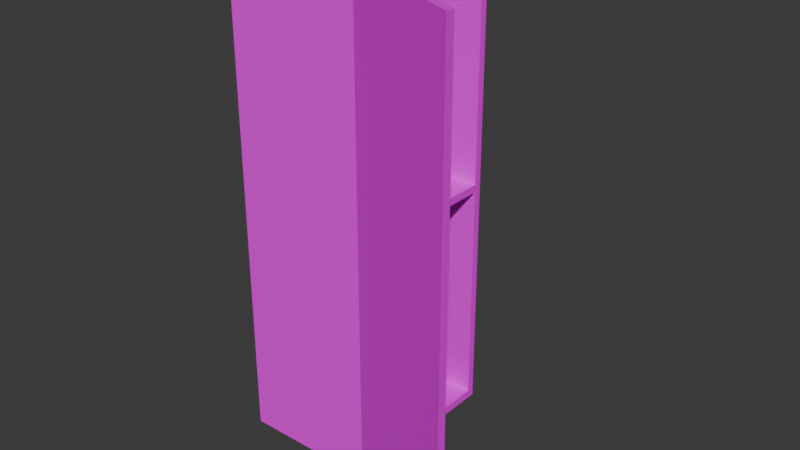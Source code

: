 # Source: Locker.blend  (saved by Blender 4.3.34; exported with 4.5.12 LTS)
import bpy
from mathutils import Matrix  # noqa: F401  (used for matrix-valued properties, if any)

bpy.ops.wm.read_factory_settings(use_empty=True)
scene = bpy.context.scene
scene.name = 'Scene'

# ---- collections
col_collection = bpy.data.collections.new('Collection'); scene.collection.children.link(col_collection)

# ---- images (referenced by path relative to the original .blend; pixels are not part of the script)
import os
ASSET_DIR = os.environ.get("B2B_ASSET_DIR", "")  # directory of the original .blend (textures are referenced by path, not embedded)
HERE = os.path.dirname(os.path.abspath(__file__))  # packed textures are extracted next to this script under _unpacked/

def load_image(name, relpath, width, height, colorspace="sRGB"):
    """Load a texture the original file referenced (path relative to the .blend, or extracted next to this script)."""
    p = next((c for c in (os.path.join(HERE, relpath), os.path.join(ASSET_DIR, relpath)) if relpath and os.path.exists(c)), "")
    if p:
        img = bpy.data.images.load(p, check_existing=True)
        img.name = name
    else:  # same state as the original file: an image datablock whose file is absent (Cycles renders it pink)
        img = bpy.data.images.new(name, width, height)
        img.source = "FILE"
        img.filepath = "//" + (relpath or name)
    img.colorspace_settings.name = colorspace
    return img
img_locker_base_color = load_image('Locker Base Color', 'Locker Base Color.png', 1024, 1024, 'sRGB')

# ---- materials (node trees are filled in below, after node groups)
mat_material = bpy.data.materials.new('Material')
mat_material.alpha_threshold = 0.0
mat_material.roughness = 0.5
mat_material.line_color = (0.0, 0.0, 0.0, 1.0)

# ---- material node trees
mat_material.use_nodes = True; mat_material.node_tree.nodes.clear()
_N = mat_material.node_tree.nodes; _L = mat_material.node_tree.links
n0 = _N.new('ShaderNodeOutputMaterial'); n0.name = 'Material Output'; n0.location = (300, 300)
n1 = _N.new('ShaderNodeBsdfPrincipled'); n1.name = 'Principled BSDF'; n1.location = (10, 300)
n1.inputs[3].default_value = 1.45
n2 = _N.new('ShaderNodeTexImage'); n2.name = 'Image Texture'; n2.location = (-280, 271)
n2.image = img_locker_base_color
_L.new(n1.outputs[0], n0.inputs[0])
_L.new(n2.outputs[0], n1.inputs[0])
n0.is_active_output = True

# ---- world
world_world = bpy.data.worlds.new('World'); scene.world = world_world
world_world.use_nodes = True; world_world.node_tree.nodes.clear()
_N = world_world.node_tree.nodes; _L = world_world.node_tree.links
n0 = _N.new('ShaderNodeOutputWorld'); n0.name = 'World Output'; n0.location = (300, 300)
n1 = _N.new('ShaderNodeBackground'); n1.name = 'Background'; n1.location = (10, 300)
n1.inputs[0].default_value = (0.05088, 0.05088, 0.05088, 1.0)
_L.new(n1.outputs[0], n0.inputs[0])
n0.is_active_output = True
world_world.color = (0.05088, 0.05088, 0.05088)
world_world.sun_shadow_jitter_overblur = 0.0

# ---- meshes
me_cube = bpy.data.meshes.new('Cube')
me_cube.from_pydata([(-0.8012, 0.7026, -0.1759), (-0.8012, 0.7026, -1.0), (-0.8012, -1.0, -0.1759), (-0.8012, -1.0, -1.0), (-1.0, 0.7026, -0.1759), (-1.0, 0.7026, -1.0), (-1.0, -1.0, -0.1759), (-1.0, -1.0, -1.0), (-0.8012, 0.7849, -1.0), (-1.0, 0.7849, -1.0), (-0.8012, 0.7849, -0.1759), (-1.0, 0.7849, -0.1759), (-1.0, -1.095, -1.0), (-1.0, -1.095, -0.1759), (-0.8012, -1.095, -0.1759), (-0.8012, -1.095, -1.0), (-1.0, 0.7026, -1.03), (-1.0, -1.0, -1.03), (-0.8012, 0.7026, -1.03), (-0.8012, -1.0, -1.03), (-0.8012, 0.7849, -1.03), (-1.0, 0.7849, -1.03), (-1.0, -1.095, -1.03), (-0.8012, -1.095, -1.03), (-0.8012, -1.0, -0.1481), (-1.0, -1.0, -0.1481), (-0.8012, 0.7026, -0.1481), (-1.0, 0.7026, -0.1481), (-1.0, 0.7849, -0.1481), (-0.8012, 0.7849, -0.1481), (-0.8012, -1.095, -0.1481), (-1.0, -1.095, -0.1481), (-0.8012, -1.0, 0.6951), (-1.0, -1.0, 0.6951), (-0.8012, 0.7026, 0.6951), (-1.0, 0.7026, 0.6951), (-1.0, 0.7849, 0.6951), (-0.8012, 0.7849, 0.6951), (-0.8012, -1.095, 0.6951), (-1.0, -1.095, 0.6951), (-0.8012, -1.0, 0.7254), (-1.0, -1.0, 0.7254), (-0.8012, 0.7026, 0.7254), (-1.0, 0.7026, 0.7254), (-1.0, 0.7849, 0.7254), (-0.8012, 0.7849, 0.7254), (-0.8012, -1.095, 0.7254), (-1.0, -1.095, 0.7254), (-0.8012, 0.7026, -0.1759), (-0.8012, 0.7026, -1.0), (-0.8012, -1.0, -0.1759), (-0.8012, -1.0, -1.0), (-0.8012, 0.7849, -0.1481), (-0.8012, 0.7849, -0.1759), (-0.8012, 0.7849, -1.0), (-1.0, 0.7849, -1.0), (-1.0, 0.7849, -0.1759), (-0.8012, -1.095, -0.1759), (-0.8012, -1.095, -1.0), (-0.8012, -1.0, -1.03), (-0.8012, 0.7026, -1.03), (-0.8012, 0.7849, -1.03), (-0.8012, -1.095, -1.03), (-0.8012, 0.7849, 0.6951), (-0.8012, 0.7026, -0.1481), (-0.8012, -1.0, -0.1481), (-0.8012, -1.095, -0.1481), (-0.8012, -1.095, 0.7254), (-0.8012, -1.095, 0.6951), (-0.8012, 0.7026, 0.6951), (-0.8012, -1.0, 0.6951), (-0.8012, -1.0, 0.7254), (-0.8012, 0.7026, 0.7254), (-0.8012, 0.7849, 0.7254), (0.1142, 0.7026, -0.1759), (0.1142, -1.0, -0.1759), (0.1142, 0.7026, -0.1481), (0.1142, -1.0, -0.1481), (0.1142, 0.7026, -0.1759), (0.1142, 0.7026, -1.0), (0.1142, -1.0, -0.1759), (0.1142, -1.0, -1.0), (0.1142, 0.7849, -0.1481), (0.1142, 0.7849, -0.1759), (0.1142, 0.7849, -1.0), (0.1142, -1.095, -0.1759), (0.1142, -1.095, -1.0), (0.1142, -1.0, -1.03), (0.1142, 0.7026, -1.03), (0.1142, 0.7849, -1.03), (0.1142, -1.095, -1.03), (0.1142, 0.7849, 0.6951), (0.1142, 0.7026, -0.1481), (0.1142, -1.0, -0.1481), (0.1142, -1.095, -0.1481), (0.1142, -1.095, 0.7254), (0.1142, -1.095, 0.6951), (0.1142, 0.7026, 0.6951), (0.1142, -1.0, 0.6951), (0.1142, -1.0, 0.7254), (0.1142, 0.7026, 0.7254), (0.1142, 0.7849, 0.7254), (1.181, -1.608, -0.1759), (1.181, -1.608, -1.0), (1.181, -1.703, -0.1759), (1.181, -1.703, -1.0), (1.181, -1.703, -1.03), (1.181, -1.608, -1.03), (1.181, -1.608, -0.1481), (1.181, -1.703, -0.1481), (1.181, -1.703, 0.7254), (1.181, -1.703, 0.6951), (1.181, -1.608, 0.6951), (1.181, -1.608, 0.7254)], [], [(13, 14, 30, 31), (24, 32, 70, 65), (7, 6, 4, 5), (46, 38, 68, 67), (1, 0, 2, 3), (11, 10, 53, 56), (34, 26, 64, 69), (5, 4, 11, 9), (7, 5, 16, 17), (26, 0, 48, 64), (15, 14, 13, 12), (6, 7, 12, 13), (12, 7, 17, 22), (10, 11, 28, 29), (16, 18, 19, 17), (18, 16, 21, 20), (17, 19, 23, 22), (29, 37, 63, 52), (45, 42, 72, 73), (15, 12, 22, 23), (9, 8, 20, 21), (5, 9, 21, 16), (25, 31, 39, 33), (27, 25, 33, 35), (29, 28, 36, 37), (4, 6, 25, 27), (11, 4, 27, 28), (71, 67, 95, 99), (6, 13, 31, 25), (9, 11, 56, 55), (37, 36, 44, 45), (36, 35, 43, 44), (37, 45, 73, 63), (31, 30, 38, 39), (23, 19, 59, 62), (24, 26, 34, 32), (38, 30, 66, 68), (28, 27, 35, 36), (42, 43, 41, 40), (43, 42, 45, 44), (40, 41, 47, 46), (35, 33, 41, 43), (33, 39, 47, 41), (39, 38, 46, 47), (14, 15, 58, 57), (10, 29, 52, 53), (2, 0, 74, 75), (73, 72, 100, 101), (0, 26, 76, 74), (55, 56, 53, 54), (72, 71, 99, 100), (52, 63, 91, 82), (26, 24, 77, 76), (65, 70, 98, 93), (58, 62, 90, 86), (69, 64, 92, 97), (54, 53, 83, 84), (61, 54, 84, 89), (68, 66, 94, 96), (19, 18, 60, 59), (32, 34, 69, 70), (0, 1, 49, 48), (2, 24, 65, 50), (40, 46, 67, 71), (42, 40, 71, 72), (30, 14, 57, 66), (18, 20, 61, 60), (1, 3, 51, 49), (3, 2, 50, 51), (20, 8, 54, 61), (8, 9, 55, 54), (15, 23, 62, 58), (75, 74, 76, 77), (93, 98, 112, 108), (79, 81, 87, 88), (78, 79, 84, 83), (95, 96, 111, 110), (84, 79, 88, 89), (86, 90, 106, 105), (78, 83, 82, 92), (99, 95, 110, 113), (92, 82, 91, 97), (90, 87, 107, 106), (97, 91, 101, 100), (98, 97, 100, 99), (50, 65, 93, 80), (57, 58, 86, 85), (63, 73, 101, 91), (66, 57, 85, 94), (64, 48, 78, 92), (67, 68, 96, 95), (59, 60, 88, 87), (48, 49, 79, 78), (70, 69, 97, 98), (60, 61, 89, 88), (51, 50, 80, 81), (62, 59, 87, 90), (53, 52, 82, 83), (24, 2, 75, 77), (49, 51, 81, 79), (103, 102, 104, 105), (104, 102, 108, 109), (103, 105, 106, 107), (111, 112, 113, 110), (109, 108, 112, 111), (87, 81, 103, 107), (80, 93, 108, 102), (85, 86, 105, 104), (94, 85, 104, 109), (96, 94, 109, 111), (81, 80, 102, 103), (98, 99, 113, 112)])
_uv = me_cube.uv_layers.new(name='UVMap')
_uv.uv.foreach_set('vector', [0.625, 1.0, 0.625, 0.75, 0.625, 0.75, 0.625, 1.0, 0.625, 0.75, 0.625, 0.75, 0.625, 0.75, 0.625, 0.75, 0.375, 0.0, 0.625, 0.0, 0.625, 0.25, 0.375, 0.25, 0.625, 0.75, 0.625, 0.75, 0.625, 0.75, 0.625, 0.75, 0.375, 0.5, 0.625, 0.5, 0.625, 0.75, 0.375, 0.75, 0.625, 0.25, 0.625, 0.5, 0.625, 0.5, 0.625, 0.25, 0.625, 0.5, 0.625, 0.5, 0.625, 0.5, 0.625, 0.5, 0.375, 0.25, 0.625, 0.25, 0.625, 0.25, 0.375, 0.25, 0.375, 0.0, 0.375, 0.25, 0.375, 0.25, 0.375, 0.0, 0.625, 0.5, 0.625, 0.5, 0.625, 0.5, 0.625, 0.5, 0.375, 0.75, 0.625, 0.75, 0.625, 1.0, 0.375, 1.0, 0.625, 0.0, 0.375, 0.0, 0.375, 0.0, 0.625, 0.0, 0.375, 0.0, 0.375, 0.0, 0.375, 0.0, 0.375, 0.0, 0.625, 0.5, 0.625, 0.25, 0.625, 0.25, 0.625, 0.5, 0.125, 0.5, 0.375, 0.5, 0.375, 0.75, 0.125, 0.75, 0.375, 0.5, 0.125, 0.5, 0.125, 0.5, 0.375, 0.5, 0.125, 0.75, 0.375, 0.75, 0.375, 0.75, 0.125, 0.75, 0.625, 0.5, 0.625, 0.5, 0.625, 0.5, 0.625, 0.5, 0.625, 0.5, 0.625, 0.5, 0.625, 0.5, 0.625, 0.5, 0.375, 0.75, 0.375, 1.0, 0.375, 1.0, 0.375, 0.75, 0.375, 0.25, 0.375, 0.5, 0.375, 0.5, 0.375, 0.25, 0.375, 0.25, 0.375, 0.25, 0.375, 0.25, 0.375, 0.25, 0.625, 0.0, 0.625, 0.0, 0.625, 0.0, 0.625, 0.0, 0.625, 0.25, 0.625, 0.0, 0.625, 0.0, 0.625, 0.25, 0.625, 0.5, 0.625, 0.25, 0.625, 0.25, 0.625, 0.5, 0.625, 0.25, 0.625, 0.0, 0.625, 0.0, 0.625, 0.25, 0.625, 0.25, 0.625, 0.25, 0.625, 0.25, 0.625, 0.25, 0.625, 0.75, 0.625, 0.75, 0.625, 0.75, 0.625, 0.75, 0.625, 0.0, 0.625, 0.0, 0.625, 0.0, 0.625, 0.0, 0.375, 0.25, 0.625, 0.25, 0.625, 0.25, 0.375, 0.25, 0.625, 0.5, 0.625, 0.25, 0.625, 0.25, 0.625, 0.5, 0.625, 0.25, 0.625, 0.25, 0.625, 0.25, 0.625, 0.25, 0.625, 0.5, 0.625, 0.5, 0.625, 0.5, 0.625, 0.5, 0.625, 1.0, 0.625, 0.75, 0.625, 0.75, 0.625, 1.0, 0.375, 0.75, 0.375, 0.75, 0.375, 0.75, 0.375, 0.75, 0.625, 0.75, 0.625, 0.5, 0.625, 0.5, 0.625, 0.75, 0.625, 0.75, 0.625, 0.75, 0.625, 0.75, 0.625, 0.75, 0.625, 0.25, 0.625, 0.25, 0.625, 0.25, 0.625, 0.25, 0.625, 0.5, 0.875, 0.5, 0.875, 0.75, 0.625, 0.75, 0.875, 0.5, 0.625, 0.5, 0.625, 0.5, 0.875, 0.5, 0.625, 0.75, 0.875, 0.75, 0.875, 0.75, 0.625, 0.75, 0.625, 0.25, 0.625, 0.0, 0.625, 0.0, 0.625, 0.25, 0.625, 0.0, 0.625, 0.0, 0.625, 0.0, 0.625, 0.0, 0.625, 1.0, 0.625, 0.75, 0.625, 0.75, 0.625, 1.0, 0.625, 0.75, 0.375, 0.75, 0.375, 0.75, 0.625, 0.75, 0.625, 0.5, 0.625, 0.5, 0.625, 0.5, 0.625, 0.5, 0.625, 0.75, 0.625, 0.5, 0.625, 0.5, 0.625, 0.75, 0.625, 0.5, 0.625, 0.5, 0.625, 0.5, 0.625, 0.5, 0.625, 0.5, 0.625, 0.5, 0.625, 0.5, 0.625, 0.5, 0.375, 0.25, 0.625, 0.25, 0.625, 0.5, 0.375, 0.5, 0.625, 0.5, 0.625, 0.75, 0.625, 0.75, 0.625, 0.5, 0.625, 0.5, 0.625, 0.5, 0.625, 0.5, 0.625, 0.5, 0.625, 0.5, 0.625, 0.75, 0.625, 0.75, 0.625, 0.5, 0.625, 0.75, 0.625, 0.75, 0.625, 0.75, 0.625, 0.75, 0.375, 0.75, 0.375, 0.75, 0.375, 0.75, 0.375, 0.75, 0.625, 0.5, 0.625, 0.5, 0.625, 0.5, 0.625, 0.5, 0.375, 0.5, 0.625, 0.5, 0.625, 0.5, 0.375, 0.5, 0.375, 0.5, 0.375, 0.5, 0.375, 0.5, 0.375, 0.5, 0.625, 0.75, 0.625, 0.75, 0.625, 0.75, 0.625, 0.75, 0.375, 0.75, 0.375, 0.5, 0.375, 0.5, 0.375, 0.75, 0.625, 0.75, 0.625, 0.5, 0.625, 0.5, 0.625, 0.75, 0.625, 0.5, 0.375, 0.5, 0.375, 0.5, 0.625, 0.5, 0.625, 0.75, 0.625, 0.75, 0.625, 0.75, 0.625, 0.75, 0.625, 0.75, 0.625, 0.75, 0.625, 0.75, 0.625, 0.75, 0.625, 0.5, 0.625, 0.75, 0.625, 0.75, 0.625, 0.5, 0.625, 0.75, 0.625, 0.75, 0.625, 0.75, 0.625, 0.75, 0.375, 0.5, 0.375, 0.5, 0.375, 0.5, 0.375, 0.5, 0.375, 0.5, 0.375, 0.75, 0.375, 0.75, 0.375, 0.5, 0.375, 0.75, 0.625, 0.75, 0.625, 0.75, 0.375, 0.75, 0.375, 0.5, 0.375, 0.5, 0.375, 0.5, 0.375, 0.5, 0.375, 0.5, 0.375, 0.25, 0.375, 0.25, 0.375, 0.5, 0.375, 0.75, 0.375, 0.75, 0.375, 0.75, 0.375, 0.75, 0.625, 0.75, 0.625, 0.5, 0.625, 0.5, 0.625, 0.75, 0.625, 0.75, 0.625, 0.75, 0.625, 0.75, 0.625, 0.75, 0.375, 0.5, 0.375, 0.75, 0.375, 0.75, 0.375, 0.5, 0.625, 0.5, 0.375, 0.5, 0.375, 0.5, 0.625, 0.5, 0.625, 0.75, 0.625, 0.75, 0.625, 0.75, 0.625, 0.75, 0.375, 0.5, 0.375, 0.5, 0.375, 0.5, 0.375, 0.5, 0.375, 0.75, 0.375, 0.75, 0.375, 0.75, 0.375, 0.75, 0.625, 0.5, 0.625, 0.5, 0.625, 0.5, 0.625, 0.5, 0.625, 0.75, 0.625, 0.75, 0.625, 0.75, 0.625, 0.75, 0.625, 0.5, 0.625, 0.5, 0.625, 0.5, 0.625, 0.5, 0.375, 0.75, 0.375, 0.75, 0.375, 0.75, 0.375, 0.75, 0.625, 0.5, 0.625, 0.5, 0.625, 0.5, 0.625, 0.5, 0.625, 0.75, 0.625, 0.5, 0.625, 0.5, 0.625, 0.75, 0.625, 0.75, 0.625, 0.75, 0.625, 0.75, 0.625, 0.75, 0.625, 0.75, 0.375, 0.75, 0.375, 0.75, 0.625, 0.75, 0.625, 0.5, 0.625, 0.5, 0.625, 0.5, 0.625, 0.5, 0.625, 0.75, 0.625, 0.75, 0.625, 0.75, 0.625, 0.75, 0.625, 0.5, 0.625, 0.5, 0.625, 0.5, 0.625, 0.5, 0.625, 0.75, 0.625, 0.75, 0.625, 0.75, 0.625, 0.75, 0.375, 0.75, 0.375, 0.5, 0.375, 0.5, 0.375, 0.75, 0.625, 0.5, 0.375, 0.5, 0.375, 0.5, 0.625, 0.5, 0.625, 0.75, 0.625, 0.5, 0.625, 0.5, 0.625, 0.75, 0.375, 0.5, 0.375, 0.5, 0.375, 0.5, 0.375, 0.5, 0.375, 0.75, 0.625, 0.75, 0.625, 0.75, 0.375, 0.75, 0.375, 0.75, 0.375, 0.75, 0.375, 0.75, 0.375, 0.75, 0.625, 0.5, 0.625, 0.5, 0.625, 0.5, 0.625, 0.5, 0.625, 0.75, 0.625, 0.75, 0.625, 0.75, 0.625, 0.75, 0.375, 0.5, 0.375, 0.75, 0.375, 0.75, 0.375, 0.5, 0.375, 0.75, 0.625, 0.75, 0.625, 0.75, 0.375, 0.75, 0.625, 0.75, 0.625, 0.75, 0.625, 0.75, 0.625, 0.75, 0.375, 0.75, 0.375, 0.75, 0.375, 0.75, 0.375, 0.75, 0.625, 0.75, 0.625, 0.75, 0.625, 0.75, 0.625, 0.75, 0.625, 0.75, 0.625, 0.75, 0.625, 0.75, 0.625, 0.75, 0.375, 0.75, 0.375, 0.75, 0.375, 0.75, 0.375, 0.75, 0.625, 0.75, 0.625, 0.75, 0.625, 0.75, 0.625, 0.75, 0.625, 0.75, 0.375, 0.75, 0.375, 0.75, 0.625, 0.75, 0.625, 0.75, 0.625, 0.75, 0.625, 0.75, 0.625, 0.75, 0.625, 0.75, 0.625, 0.75, 0.625, 0.75, 0.625, 0.75, 0.375, 0.75, 0.625, 0.75, 0.625, 0.75, 0.375, 0.75, 0.625, 0.75, 0.625, 0.75, 0.625, 0.75, 0.625, 0.75])
me_cube.materials.append(mat_material)
me_cube.use_mirror_vertex_groups = False
me_cube.update()

# ---- objects
ob_cube = bpy.data.objects.new('Cube', me_cube)

# ---- transforms, parenting, visibility, modifiers, constraints
ob_cube.location = (0.0, 0.0, 0.918)
ob_cube.scale = (0.4, 0.3, 0.9)
ob_cube.lock_rotations_4d = False
ob_cube.empty_display_type = 'ARROWS'
ob_cube.lineart.crease_threshold = 0.0

# ---- collection membership
col_collection.objects.link(ob_cube)

# ---- scene / render settings (as saved in the file)
scene.frame_start = 1; scene.frame_end = 250; scene.frame_set(1)
scene.render.engine = 'BLENDER_EEVEE_NEXT'
bpy.context.view_layer.update()

# ---- added for rendering (the .blend has no active camera and no usable light): camera, sun
cam_auto = bpy.data.cameras.new('AutoCamera')
cam_auto.lens = 50.0
cam_auto.sensor_width = 36.0
cam_auto.clip_end = 1000.0
ob_auto_camera = bpy.data.objects.new('AutoCamera', cam_auto)
scene.collection.objects.link(ob_auto_camera)
ob_auto_camera.location = (1.84301, -2.30588, 2.2265)
ob_auto_camera.rotation_euler = (1.09748, -7.21219e-08, 0.694738)
scene.camera = ob_auto_camera
light_auto_sun = bpy.data.lights.new('AutoSun', 'SUN')
light_auto_sun.energy = 3.0
light_auto_sun.angle = 0.0523599
ob_auto_sun = bpy.data.objects.new('AutoSun', light_auto_sun)
scene.collection.objects.link(ob_auto_sun)
ob_auto_sun.rotation_euler = (0.872665, 0.174533, 0.523599)
bpy.context.view_layer.update()

